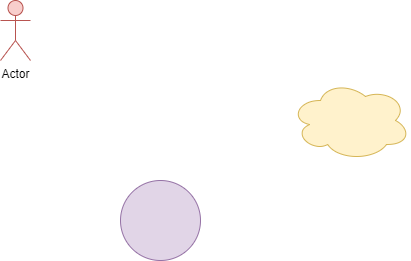

The diagram above was exported from draw.io. Its source (the exported page's mxGraphModel, read from the mxfile embedded in the PNG):
<mxGraphModel dx="1038" dy="547" grid="1" gridSize="10" guides="1" tooltips="1" connect="1" arrows="1" fold="1" page="1" pageScale="1" pageWidth="850" pageHeight="1100" math="0" shadow="0">
  <root>
    <mxCell id="0" />
    <mxCell id="1" parent="0" />
    <mxCell id="pAtu8-RBp9ut4FHaaqO7-1" value="" style="ellipse;whiteSpace=wrap;html=1;aspect=fixed;fillColor=#e1d5e7;strokeColor=#9673a6;" parent="1" vertex="1">
      <mxGeometry x="380" y="330" width="80" height="80" as="geometry" />
    </mxCell>
    <mxCell id="pAtu8-RBp9ut4FHaaqO7-2" value="" style="ellipse;shape=cloud;whiteSpace=wrap;html=1;fillColor=#fff2cc;strokeColor=#d6b656;" parent="1" vertex="1">
      <mxGeometry x="550" y="230" width="120" height="80" as="geometry" />
    </mxCell>
    <mxCell id="pAtu8-RBp9ut4FHaaqO7-3" value="Actor" style="shape=umlActor;verticalLabelPosition=bottom;verticalAlign=top;html=1;outlineConnect=0;fillColor=#f8cecc;strokeColor=#b85450;" parent="1" vertex="1">
      <mxGeometry x="260" y="150" width="30" height="60" as="geometry" />
    </mxCell>
  </root>
</mxGraphModel>